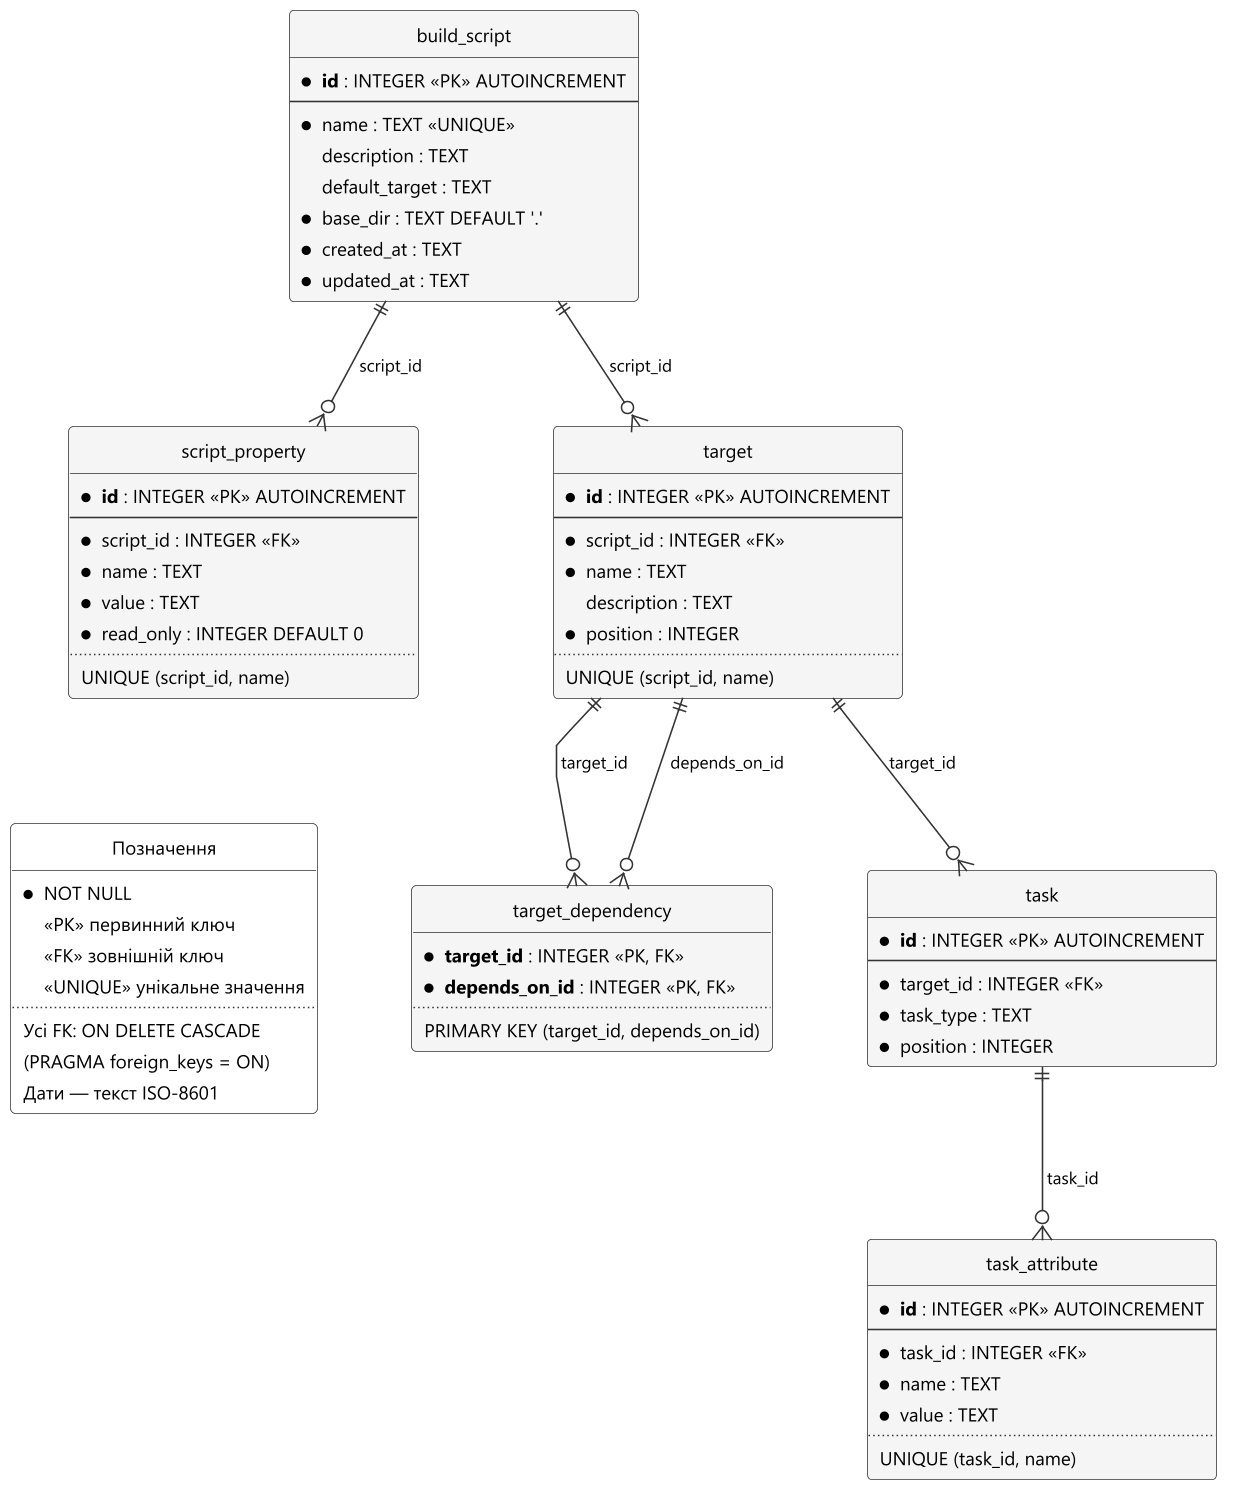

The diagram above was rendered by PlantUML. Its source (embedded in the PNG):
@startuml 03-database
' Лаб. 2 — структура бази даних SQLite (schema.sql)
!include _style.iuml
hide circle
hide empty members
skinparam linetype polyline
skinparam ranksep 60
skinparam nodesep 60
skinparam class {
  FontSize 13
  AttributeFontSize 12
}

entity "build_script" as build_script {
  * <b>id</b> : INTEGER <<PK>> AUTOINCREMENT
  --
  * name : TEXT <<UNIQUE>>
  description : TEXT
  default_target : TEXT
  * base_dir : TEXT DEFAULT '.'
  * created_at : TEXT
  * updated_at : TEXT
}

entity "script_property" as script_property {
  * <b>id</b> : INTEGER <<PK>> AUTOINCREMENT
  --
  * script_id : INTEGER <<FK>>
  * name : TEXT
  * value : TEXT
  * read_only : INTEGER DEFAULT 0
  ..
  UNIQUE (script_id, name)
}

entity "target" as target {
  * <b>id</b> : INTEGER <<PK>> AUTOINCREMENT
  --
  * script_id : INTEGER <<FK>>
  * name : TEXT
  description : TEXT
  * position : INTEGER
  ..
  UNIQUE (script_id, name)
}

entity "target_dependency" as target_dependency {
  * <b>target_id</b> : INTEGER <<PK, FK>>
  * <b>depends_on_id</b> : INTEGER <<PK, FK>>
  ..
  PRIMARY KEY (target_id, depends_on_id)
}

entity "task" as task {
  * <b>id</b> : INTEGER <<PK>> AUTOINCREMENT
  --
  * target_id : INTEGER <<FK>>
  * task_type : TEXT
  * position : INTEGER
}

entity "task_attribute" as task_attribute {
  * <b>id</b> : INTEGER <<PK>> AUTOINCREMENT
  --
  * task_id : INTEGER <<FK>>
  * name : TEXT
  * value : TEXT
  ..
  UNIQUE (task_id, name)
}

build_script ||--o{ script_property : "script_id"
build_script ||--o{ target : "script_id"
target ||--o{ target_dependency : "target_id"
target ||--o{ target_dependency : "depends_on_id"
target ||--o{ task : "target_id"
task ||--o{ task_attribute : "task_id"

class "Позначення" as Legend #FFFFFF {
  * NOT NULL
  <<PK>> первинний ключ
  <<FK>> зовнішній ключ
  <<UNIQUE>> унікальне значення
  ..
  Усі FK: ON DELETE CASCADE
  (PRAGMA foreign_keys = ON)
  Дати — текст ISO-8601
}
script_property -[hidden]- Legend

@enduml